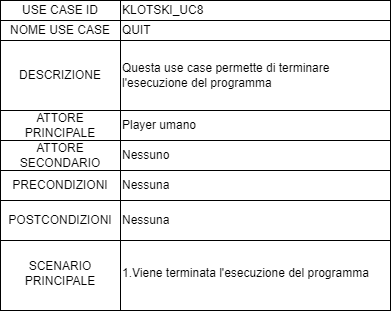

The diagram above was exported from draw.io. Its source (the exported page's mxGraphModel, read from the mxfile embedded in the PNG):
<mxGraphModel dx="864" dy="516" grid="1" gridSize="10" guides="1" tooltips="1" connect="1" arrows="1" fold="1" page="1" pageScale="1" pageWidth="827" pageHeight="1169" math="0" shadow="0">
  <root>
    <mxCell id="0" />
    <mxCell id="1" parent="0" />
    <mxCell id="mQ2M3VB0okKIpDe7VjnQ-1" value="USE CASE ID" style="rounded=0;whiteSpace=wrap;html=1;" vertex="1" parent="1">
      <mxGeometry x="140" y="340" width="120" height="20" as="geometry" />
    </mxCell>
    <mxCell id="mQ2M3VB0okKIpDe7VjnQ-2" value="KLOTSKI_UC8" style="rounded=0;whiteSpace=wrap;html=1;align=left;" vertex="1" parent="1">
      <mxGeometry x="260" y="340" width="270" height="20" as="geometry" />
    </mxCell>
    <mxCell id="mQ2M3VB0okKIpDe7VjnQ-3" value="NOME USE CASE" style="rounded=0;whiteSpace=wrap;html=1;" vertex="1" parent="1">
      <mxGeometry x="140" y="360" width="120" height="20" as="geometry" />
    </mxCell>
    <mxCell id="mQ2M3VB0okKIpDe7VjnQ-4" value="QUIT" style="rounded=0;whiteSpace=wrap;html=1;align=left;" vertex="1" parent="1">
      <mxGeometry x="260" y="360" width="270" height="20" as="geometry" />
    </mxCell>
    <mxCell id="mQ2M3VB0okKIpDe7VjnQ-5" value="DESCRIZIONE" style="rounded=0;whiteSpace=wrap;html=1;" vertex="1" parent="1">
      <mxGeometry x="140" y="380" width="120" height="70" as="geometry" />
    </mxCell>
    <mxCell id="mQ2M3VB0okKIpDe7VjnQ-6" value="Questa use case permette di terminare l'esecuzione del programma" style="rounded=0;whiteSpace=wrap;html=1;align=left;" vertex="1" parent="1">
      <mxGeometry x="260" y="380" width="270" height="70" as="geometry" />
    </mxCell>
    <mxCell id="mQ2M3VB0okKIpDe7VjnQ-7" value="ATTORE PRINCIPALE" style="rounded=0;whiteSpace=wrap;html=1;" vertex="1" parent="1">
      <mxGeometry x="140" y="450" width="120" height="30" as="geometry" />
    </mxCell>
    <mxCell id="mQ2M3VB0okKIpDe7VjnQ-8" value="Player umano" style="rounded=0;whiteSpace=wrap;html=1;align=left;" vertex="1" parent="1">
      <mxGeometry x="260" y="450" width="270" height="30" as="geometry" />
    </mxCell>
    <mxCell id="mQ2M3VB0okKIpDe7VjnQ-9" value="ATTORE SECONDARIO" style="rounded=0;whiteSpace=wrap;html=1;" vertex="1" parent="1">
      <mxGeometry x="140" y="480" width="120" height="30" as="geometry" />
    </mxCell>
    <mxCell id="mQ2M3VB0okKIpDe7VjnQ-10" value="Nessuno" style="rounded=0;whiteSpace=wrap;html=1;align=left;" vertex="1" parent="1">
      <mxGeometry x="260" y="480" width="270" height="30" as="geometry" />
    </mxCell>
    <mxCell id="mQ2M3VB0okKIpDe7VjnQ-11" value="SCENARIO PRINCIPALE" style="rounded=0;whiteSpace=wrap;html=1;" vertex="1" parent="1">
      <mxGeometry x="140" y="575" width="120" height="75" as="geometry" />
    </mxCell>
    <mxCell id="mQ2M3VB0okKIpDe7VjnQ-12" value="1.Viene terminata l'esecuzione del programma" style="rounded=0;whiteSpace=wrap;html=1;align=left;" vertex="1" parent="1">
      <mxGeometry x="260" y="575" width="270" height="75" as="geometry" />
    </mxCell>
    <mxCell id="mQ2M3VB0okKIpDe7VjnQ-13" value="PRECONDIZIONI" style="rounded=0;whiteSpace=wrap;html=1;" vertex="1" parent="1">
      <mxGeometry x="140" y="510" width="120" height="30" as="geometry" />
    </mxCell>
    <mxCell id="mQ2M3VB0okKIpDe7VjnQ-14" value="Nessuna" style="rounded=0;whiteSpace=wrap;html=1;align=left;" vertex="1" parent="1">
      <mxGeometry x="260" y="510" width="270" height="30" as="geometry" />
    </mxCell>
    <mxCell id="mQ2M3VB0okKIpDe7VjnQ-15" value="POSTCONDIZIONI" style="rounded=0;whiteSpace=wrap;html=1;" vertex="1" parent="1">
      <mxGeometry x="140" y="540" width="120" height="40" as="geometry" />
    </mxCell>
    <mxCell id="mQ2M3VB0okKIpDe7VjnQ-16" value="Nessuna" style="rounded=0;whiteSpace=wrap;html=1;align=left;" vertex="1" parent="1">
      <mxGeometry x="260" y="540" width="270" height="40" as="geometry" />
    </mxCell>
  </root>
</mxGraphModel>